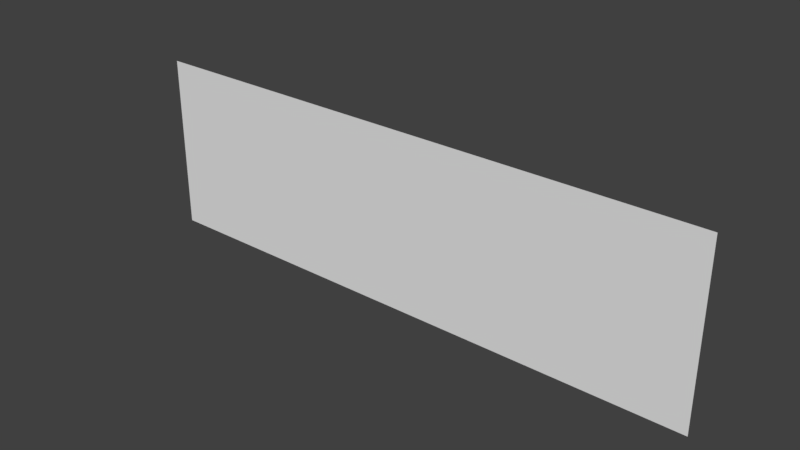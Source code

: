 # Source: Subdivided_Plane.blend  (saved by Blender 2.78.0; exported with 4.5.12 LTS)
import bpy
from mathutils import Matrix  # noqa: F401  (used for matrix-valued properties, if any)

bpy.ops.wm.read_factory_settings(use_empty=True)
scene = bpy.context.scene
scene.name = 'Scene'

# ---- collections
col_collection_1 = bpy.data.collections.new('Collection 1'); scene.collection.children.link(col_collection_1)

# ---- materials (node trees are filled in below, after node groups)
mat_material = bpy.data.materials.new('Material')
mat_material.alpha_threshold = 0.0
mat_material.use_transparent_shadow = False
mat_material.roughness = 0.5
mat_material.line_color = (0.0, 0.0, 0.0, 1.0)

# ---- material node trees

# ---- world
world_world = bpy.data.worlds.new('World'); scene.world = world_world
world_world.color = (0.05088, 0.05088, 0.05088)
world_world.use_sun_shadow = False
world_world.sun_shadow_jitter_overblur = 0.0
world_world.cycles.sampling_method = 'MANUAL'

# ---- meshes
me_cube = bpy.data.meshes.new('Cube')
me_cube.from_pydata([(-10.0, -2.98e-07, 5.96e-08), (10.0, -2.384e-07, 5.96e-08), (-10.0, 1.788e-07, 6.147), (10.0, -8.941e-07, 6.147), (-9.231, -2.957e-07, 5.96e-08), (-8.462, -2.934e-07, 5.96e-08), (-7.692, -2.911e-07, 5.96e-08), (-6.923, -2.889e-07, 5.96e-08), (-6.154, -2.866e-07, 5.96e-08), (-5.385, -2.843e-07, 5.96e-08), (-4.615, -2.82e-07, 5.96e-08), (-3.846, -2.797e-07, 5.96e-08), (-3.077, -2.774e-07, 5.96e-08), (-2.308, -2.751e-07, 5.96e-08), (-1.538, -2.728e-07, 5.96e-08), (-0.7692, -2.705e-07, 5.96e-08), (-2.265e-06, -2.682e-07, 5.96e-08), (0.7692, -2.659e-07, 5.96e-08), (1.538, -2.636e-07, 5.96e-08), (2.308, -2.613e-07, 5.96e-08), (3.077, -2.591e-07, 5.96e-08), (3.846, -2.568e-07, 5.96e-08), (4.615, -2.545e-07, 5.96e-08), (5.385, -2.522e-07, 5.96e-08), (6.154, -2.499e-07, 5.96e-08), (6.923, -2.476e-07, 5.96e-08), (7.692, -2.453e-07, 5.96e-08), (8.462, -2.43e-07, 5.96e-08), (9.231, -2.407e-07, 5.96e-08), (-9.231, 1.375e-07, 6.147), (-8.462, 9.628e-08, 6.147), (-7.692, 5.502e-08, 6.147), (-6.923, 1.375e-08, 6.147), (-6.154, -2.751e-08, 6.147), (-5.385, -6.877e-08, 6.147), (-4.615, -1.1e-07, 6.147), (-3.846, -1.513e-07, 6.147), (-3.077, -1.926e-07, 6.147), (-2.308, -2.338e-07, 6.147), (-1.538, -2.751e-07, 6.147), (-0.7692, -3.164e-07, 6.147), (2.563e-06, -3.576e-07, 6.147), (0.7692, -3.989e-07, 6.147), (1.538, -4.402e-07, 6.147), (2.308, -4.814e-07, 6.147), (3.077, -5.227e-07, 6.147), (3.846, -5.64e-07, 6.147), (4.615, -6.052e-07, 6.147), (5.385, -6.465e-07, 6.147), (6.154, -6.877e-07, 6.147), (6.923, -7.29e-07, 6.147), (7.692, -7.703e-07, 6.147), (8.462, -8.115e-07, 6.147), (9.231, -8.528e-07, 6.147)], [], [(28, 53, 3, 1), (0, 2, 29, 4), (4, 29, 30, 5), (5, 30, 31, 6), (6, 31, 32, 7), (7, 32, 33, 8), (8, 33, 34, 9), (9, 34, 35, 10), (10, 35, 36, 11), (11, 36, 37, 12), (12, 37, 38, 13), (13, 38, 39, 14), (14, 39, 40, 15), (15, 40, 41, 16), (16, 41, 42, 17), (17, 42, 43, 18), (18, 43, 44, 19), (19, 44, 45, 20), (20, 45, 46, 21), (21, 46, 47, 22), (22, 47, 48, 23), (23, 48, 49, 24), (24, 49, 50, 25), (25, 50, 51, 26), (26, 51, 52, 27), (27, 52, 53, 28)])
me_cube.materials.append(mat_material)
me_cube.use_remesh_preserve_volume = False
me_cube.use_remesh_preserve_attributes = False
me_cube.use_mirror_vertex_groups = False
me_cube.update()

# ---- objects
ob_test = bpy.data.objects.new('Test', me_cube)

# ---- transforms, parenting, visibility, modifiers, constraints
ob_test.location = (0.0, 0.0, 0.0)
ob_test.lock_rotations_4d = False
ob_test.empty_display_type = 'ARROWS'
ob_test.lineart.crease_threshold = 0.0

# ---- collection membership
col_collection_1.objects.link(ob_test)

# ---- scene / render settings (as saved in the file)
scene.frame_start = 1; scene.frame_end = 250; scene.frame_set(1)
scene.render.engine = 'BLENDER_EEVEE_NEXT'
scene.render.resolution_percentage = 50
scene.render.dither_intensity = 0.0
scene.cycles.use_denoising = False
scene.cycles.samples = 128
scene.cycles.sampling_pattern = 'TABULATED_SOBOL'
scene.cycles.light_sampling_threshold = 0.0
scene.cycles.use_adaptive_sampling = False
scene.cycles.use_light_tree = False
scene.cycles.blur_glossy = 0.0
scene.cycles.sample_clamp_indirect = 0.0
scene.view_settings.view_transform = 'Standard'
bpy.context.view_layer.update()

# ---- added for rendering (the .blend has no active camera and no usable light): camera, sun
cam_auto = bpy.data.cameras.new('AutoCamera')
cam_auto.lens = 50.0
cam_auto.sensor_width = 36.0
cam_auto.clip_end = 1000.0
ob_auto_camera = bpy.data.objects.new('AutoCamera', cam_auto)
scene.collection.objects.link(ob_auto_camera)
ob_auto_camera.location = (19.3587, -23.2305, 18.5604)
ob_auto_camera.rotation_euler = (1.09748, -7.21219e-08, 0.694738)
scene.camera = ob_auto_camera
light_auto_sun = bpy.data.lights.new('AutoSun', 'SUN')
light_auto_sun.energy = 3.0
light_auto_sun.angle = 0.0523599
ob_auto_sun = bpy.data.objects.new('AutoSun', light_auto_sun)
scene.collection.objects.link(ob_auto_sun)
ob_auto_sun.rotation_euler = (0.872665, 0.174533, 0.523599)
bpy.context.view_layer.update()

